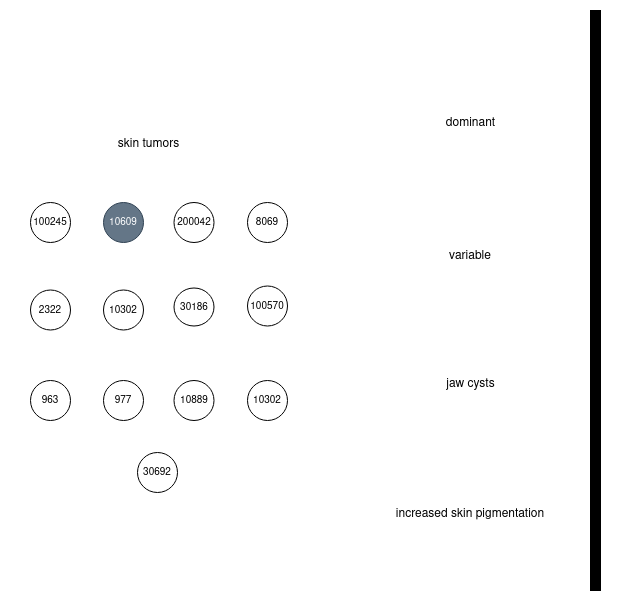

The diagram above was exported from draw.io. Its source (the exported page's mxGraphModel, read from the mxfile embedded in the PNG):
<mxGraphModel dx="1196" dy="658" grid="1" gridSize="10" guides="1" tooltips="1" connect="1" arrows="1" fold="1" page="1" pageScale="1" pageWidth="630" pageHeight="600" background="none" math="0" shadow="0">
  <root>
    <mxCell id="0" />
    <mxCell id="1" parent="0" />
    <mxCell id="w3iC1pYc61rO4Nal9URL-1" value="&lt;font style=&quot;font-size: 12px;&quot;&gt;dominant&lt;/font&gt;" style="text;whiteSpace=wrap;html=1;fontSize=12;align=center;" vertex="1" parent="1">
      <mxGeometry x="440.5" y="109" width="59" height="20" as="geometry" />
    </mxCell>
    <mxCell id="w3iC1pYc61rO4Nal9URL-4" value="&lt;font style=&quot;font-size: 12px;&quot;&gt;variable&lt;/font&gt;" style="text;whiteSpace=wrap;html=1;fontSize=12;align=center;" vertex="1" parent="1">
      <mxGeometry x="450" y="242" width="40" height="24" as="geometry" />
    </mxCell>
    <mxCell id="w3iC1pYc61rO4Nal9URL-7" value="jaw cysts" style="text;whiteSpace=wrap;html=1;fontSize=12;align=center;" vertex="1" parent="1">
      <mxGeometry x="436.5" y="370" width="67" height="28" as="geometry" />
    </mxCell>
    <mxCell id="w3iC1pYc61rO4Nal9URL-12" value="increased skin pigmentation" style="text;whiteSpace=wrap;html=1;fontSize=12;align=center;" vertex="1" parent="1">
      <mxGeometry x="380" y="500" width="180" height="20" as="geometry" />
    </mxCell>
    <mxCell id="w3iC1pYc61rO4Nal9URL-15" value="skin tumors" style="text;html=1;strokeColor=none;fillColor=none;align=center;verticalAlign=middle;whiteSpace=wrap;rounded=0;fontSize=12;" vertex="1" parent="1">
      <mxGeometry x="103.5" y="129" width="89" height="30" as="geometry" />
    </mxCell>
    <mxCell id="w3iC1pYc61rO4Nal9URL-16" value="8069" style="ellipse;whiteSpace=wrap;html=1;aspect=fixed;fontSize=10;align=center;" vertex="1" parent="1">
      <mxGeometry x="247" y="202" width="40" height="40" as="geometry" />
    </mxCell>
    <mxCell id="w3iC1pYc61rO4Nal9URL-17" value="100245" style="ellipse;whiteSpace=wrap;html=1;aspect=fixed;fontSize=10;align=center;" vertex="1" parent="1">
      <mxGeometry x="30" y="202" width="40" height="40" as="geometry" />
    </mxCell>
    <mxCell id="w3iC1pYc61rO4Nal9URL-18" value="10609" style="ellipse;whiteSpace=wrap;html=1;aspect=fixed;fontSize=10;align=center;fillColor=#647687;fontColor=#ffffff;strokeColor=#314354;" vertex="1" parent="1">
      <mxGeometry x="103" y="202" width="40" height="40" as="geometry" />
    </mxCell>
    <mxCell id="w3iC1pYc61rO4Nal9URL-19" value="200042" style="ellipse;whiteSpace=wrap;html=1;aspect=fixed;fontSize=10;align=center;" vertex="1" parent="1">
      <mxGeometry x="173.5" y="202" width="40" height="40" as="geometry" />
    </mxCell>
    <mxCell id="w3iC1pYc61rO4Nal9URL-20" value="2322" style="ellipse;whiteSpace=wrap;html=1;aspect=fixed;fontSize=10;align=center;" vertex="1" parent="1">
      <mxGeometry x="30" y="289.5" width="40" height="40" as="geometry" />
    </mxCell>
    <mxCell id="w3iC1pYc61rO4Nal9URL-21" value="30186" style="ellipse;whiteSpace=wrap;html=1;aspect=fixed;fontSize=10;align=center;" vertex="1" parent="1">
      <mxGeometry x="173.5" y="287.5" width="40" height="38" as="geometry" />
    </mxCell>
    <mxCell id="w3iC1pYc61rO4Nal9URL-22" value="977" style="ellipse;whiteSpace=wrap;html=1;fontSize=10;align=center;" vertex="1" parent="1">
      <mxGeometry x="103" y="380" width="40" height="40" as="geometry" />
    </mxCell>
    <mxCell id="w3iC1pYc61rO4Nal9URL-23" value="963" style="ellipse;whiteSpace=wrap;html=1;aspect=fixed;fontSize=10;align=center;" vertex="1" parent="1">
      <mxGeometry x="30" y="380" width="40" height="40" as="geometry" />
    </mxCell>
    <mxCell id="w3iC1pYc61rO4Nal9URL-24" value="100570" style="ellipse;whiteSpace=wrap;html=1;aspect=fixed;fontSize=10;align=center;" vertex="1" parent="1">
      <mxGeometry x="247" y="285.5" width="40" height="40" as="geometry" />
    </mxCell>
    <mxCell id="w3iC1pYc61rO4Nal9URL-25" value="10889" style="ellipse;whiteSpace=wrap;html=1;fontSize=10;align=center;" vertex="1" parent="1">
      <mxGeometry x="173.5" y="380" width="40" height="40" as="geometry" />
    </mxCell>
    <mxCell id="w3iC1pYc61rO4Nal9URL-26" value="10302" style="ellipse;whiteSpace=wrap;html=1;fontSize=10;align=center;" vertex="1" parent="1">
      <mxGeometry x="247" y="380" width="40" height="40" as="geometry" />
    </mxCell>
    <mxCell id="w3iC1pYc61rO4Nal9URL-27" value="30692" style="ellipse;whiteSpace=wrap;html=1;fontSize=10;align=center;" vertex="1" parent="1">
      <mxGeometry x="137" y="452" width="40" height="40" as="geometry" />
    </mxCell>
    <mxCell id="w3iC1pYc61rO4Nal9URL-28" value="10302" style="ellipse;whiteSpace=wrap;html=1;aspect=fixed;fontSize=10;align=center;" vertex="1" parent="1">
      <mxGeometry x="103" y="289.5" width="40" height="40" as="geometry" />
    </mxCell>
    <mxCell id="w3iC1pYc61rO4Nal9URL-37" value="" style="rounded=0;whiteSpace=wrap;html=1;fillColor=#000000;" vertex="1" parent="1">
      <mxGeometry x="590" y="10" width="10" height="580" as="geometry" />
    </mxCell>
  </root>
</mxGraphModel>